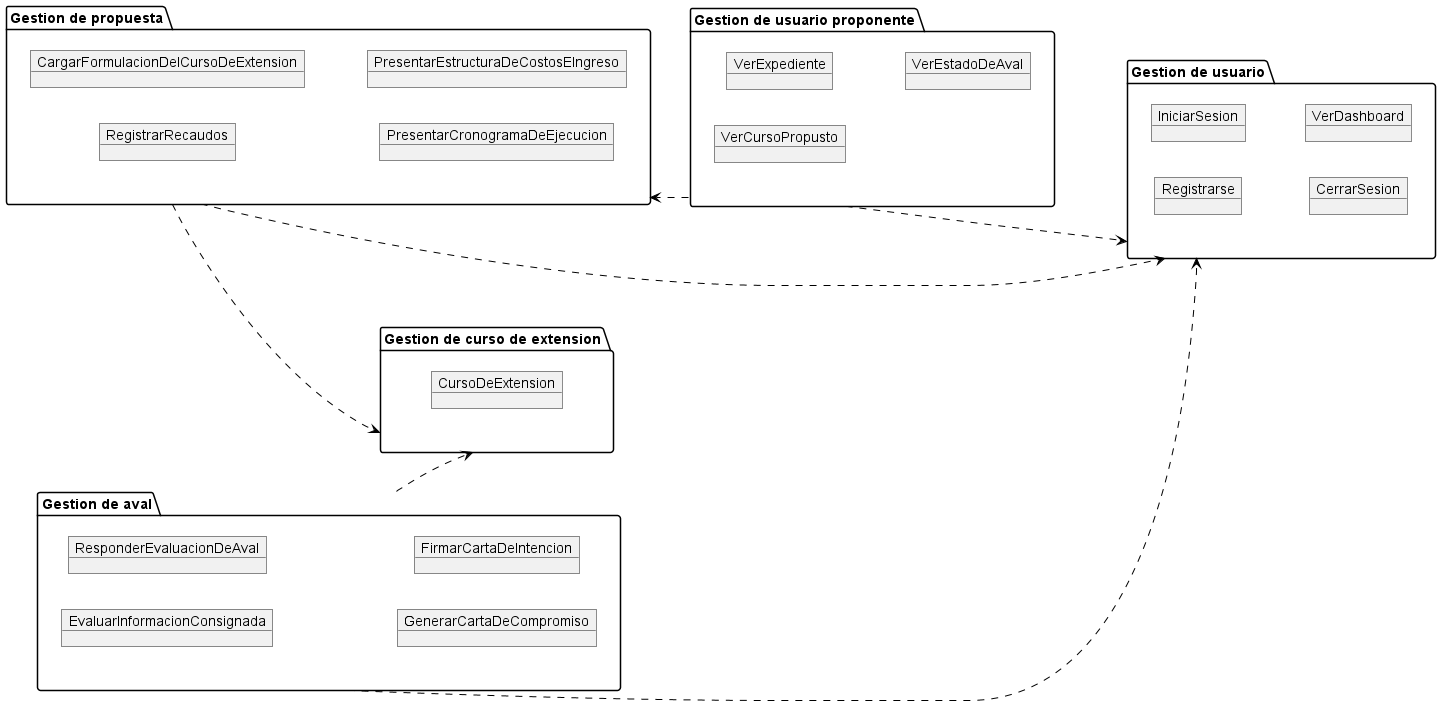

The diagram above was rendered by PlantUML. Its source (embedded in the PNG):
@startuml DisciplinaDeAnalisisDiagramaDePaquetes
left to right direction

package "Gestion de curso de extension" as G_cursoExtension{
    object CursoDeExtension
} 

package "Gestion de propuesta" as G_propuesta{
    object RegistrarRecaudos
    object CargarFormulacionDelCursoDeExtension
    object PresentarCronogramaDeEjecucion
    object PresentarEstructuraDeCostosEIngreso
}

package "Gestion de aval" as G_aval{
    object EvaluarInformacionConsignada
    object ResponderEvaluacionDeAval
    object GenerarCartaDeCompromiso
    object FirmarCartaDeIntencion
}

G_aval --> G_cursoExtension #Black;line.dashed;
G_propuesta --> G_cursoExtension #Black;line.dashed;

package "Gestion de usuario proponente" as G_userProponente{
    object VerExpediente
    object VerCursoPropusto
    object VerEstadoDeAval
}

package "Gestion de usuario" as G_user {
    object Registrarse
    object IniciarSesion
    object CerrarSesion
    object VerDashboard
}
G_userProponente --> G_propuesta #Black;line.dashed;
G_aval --> G_user #Black;line.dashed;
G_userProponente ----> G_user #Black;line.dashed;
G_propuesta ------> G_user #Black;line.dashed;

@enduml